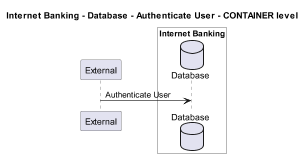

The diagram above was rendered by PlantUML. Its source (embedded in the PNG):
@startuml
!pragma layout smetana
skinparam dpi 60

title Internet Banking - Database - Authenticate User - CONTAINER level

participant "External" as C4InterFlow.SoftwareSystems.ExternalSystem

box "Internet Banking" #White
    database "Database" as BigBankPlc.SoftwareSystems.InternetBanking.Containers.Database
end box


C4InterFlow.SoftwareSystems.ExternalSystem -> BigBankPlc.SoftwareSystems.InternetBanking.Containers.Database : Authenticate User


@enduml